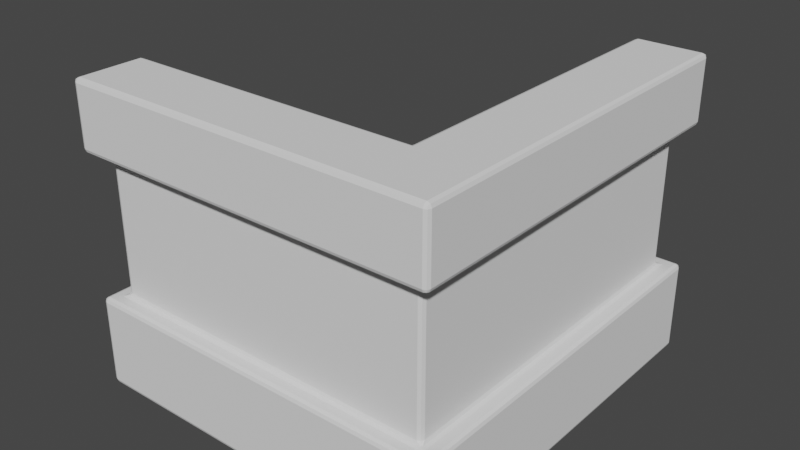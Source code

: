 # Source: balay.blend  (saved by Blender 3.2.14; exported with 4.5.12 LTS)
import bpy
from mathutils import Matrix  # noqa: F401  (used for matrix-valued properties, if any)

bpy.ops.wm.read_factory_settings(use_empty=True)
scene = bpy.context.scene
scene.name = 'Scene'

# ---- collections
col_collection = bpy.data.collections.new('Collection'); scene.collection.children.link(col_collection)

# ---- world
world_world = bpy.data.worlds.new('World'); scene.world = world_world
world_world.use_nodes = True; world_world.node_tree.nodes.clear()
_N = world_world.node_tree.nodes; _L = world_world.node_tree.links
n0 = _N.new('ShaderNodeOutputWorld'); n0.name = 'World Output'; n0.location = (300, 300)
n1 = _N.new('ShaderNodeBackground'); n1.name = 'Background'; n1.location = (10, 300)
n1.inputs[0].default_value = (0.05088, 0.05088, 0.05088, 1.0)
_L.new(n1.outputs[0], n0.inputs[0])
n0.is_active_output = True
world_world.color = (0.05088, 0.05088, 0.05088)
world_world.use_sun_shadow = False
world_world.sun_shadow_jitter_overblur = 0.0

# ---- meshes
me_plane = bpy.data.meshes.new('Plane')
me_plane.from_pydata([(-1.0, -1.0, 0.0), (1.0, -1.0, 0.0), (-1.0, 1.0, 0.0), (1.0, 1.0, 0.0), (-1.0, 1.135, 0.0), (1.0, 1.135, 0.0)], [], [(0, 1, 3, 2), (2, 3, 5, 4)])
_uv = me_plane.uv_layers.new(name='UVMap')
_uv.uv.foreach_set('vector', [0.0, 0.0, 1.0, 0.0, 1.0, 1.0, 0.0, 1.0, 0.0, 1.0, 1.0, 1.0, 1.0, 1.0, 0.0, 1.0])
me_plane.update()
me_plane_001 = bpy.data.meshes.new('Plane.001')
me_plane_001.from_pydata([(-1.0, -0.1763, 0.0), (1.0, -0.1763, 0.0), (-1.0, 0.1763, 0.0), (1.0, 0.1763, 0.0)], [], [(0, 1, 3, 2)])
_uv = me_plane_001.uv_layers.new(name='UVMap')
_uv.uv.foreach_set('vector', [0.0, 0.0, 1.0, 0.0, 1.0, 1.0, 0.0, 1.0])
me_plane_001.update()
me_cube_001 = bpy.data.meshes.new('Cube.001')
me_cube_001.from_pydata([(-1.0, -1.246, -0.119), (-1.0, -1.246, 1.881), (1.246, -1.246, -0.119), (1.246, -1.246, 1.881), (1.246, 1.129, -0.119), (1.246, 1.129, 1.881), (-1.0, -1.0, -0.119), (-1.0, -1.0, 1.881), (1.0, -1.0, -0.119), (1.0, -1.0, 1.881), (1.0, 1.129, -0.119), (1.0, 1.129, 1.881), (-1.0, -1.246, 0.4903), (-1.0, -1.246, 1.434), (1.246, 1.129, 1.434), (1.246, 1.129, 0.4903), (1.246, -1.246, 0.4903), (1.246, -1.246, 1.434), (-1.0, -1.0, 1.434), (-1.0, -1.0, 0.4903), (1.0, 1.129, 0.4903), (1.0, 1.129, 1.434), (1.0, -1.0, 1.434), (1.0, -1.0, 0.4903), (1.358, -1.358, -0.119), (1.358, 1.241, -0.119), (1.358, 1.241, 1.881), (1.358, -1.358, 1.881), (-1.112, -1.358, -0.119), (-1.112, -1.358, 1.881), (0.888, -0.888, -0.119), (0.888, 1.241, -0.119), (0.888, 1.241, 1.881), (0.888, -0.888, 1.881), (-1.112, -0.888, -0.119), (-1.112, -0.888, 1.881), (1.358, 1.241, 0.4903), (0.888, 1.241, 0.4903), (0.888, 1.241, 1.434), (1.358, 1.241, 1.434), (-1.112, -1.358, 1.434), (-1.112, -0.888, 1.434), (-1.112, -0.888, 0.4903), (-1.112, -1.358, 0.4903), (0.888, -0.888, 1.434), (0.888, -0.888, 0.4903), (1.358, -1.358, 1.434), (1.358, -1.358, 0.4903)], [], [(16, 12, 43, 47), (12, 19, 42, 43), (8, 6, 34, 30), (13, 17, 46, 40), (11, 5, 26, 32), (4, 2, 8, 10), (3, 5, 11, 9), (2, 0, 6, 8), (1, 3, 9, 7), (9, 11, 32, 33), (4, 10, 31, 25), (18, 13, 40, 41), (10, 8, 30, 31), (23, 20, 37, 45), (3, 1, 29, 27), (15, 20, 21, 14), (13, 18, 19, 12), (18, 22, 23, 19), (22, 21, 20, 23), (17, 13, 12, 16), (14, 17, 16, 15), (21, 22, 44, 38), (26, 39, 38, 32), (25, 36, 47, 24), (30, 34, 42, 45), (24, 47, 43, 28), (39, 26, 27, 46), (44, 41, 35, 33), (46, 27, 29, 40), (31, 30, 45, 37), (38, 44, 33, 32), (28, 43, 42, 34), (36, 25, 31, 37), (40, 29, 35, 41), (7, 9, 33, 35), (22, 18, 41, 44), (2, 4, 25, 24), (20, 15, 36, 37), (17, 14, 39, 46), (6, 0, 28, 34), (5, 3, 27, 26), (15, 16, 47, 36), (1, 7, 35, 29), (19, 23, 45, 42), (0, 2, 24, 28), (14, 21, 38, 39)])
_uv = me_cube_001.uv_layers.new(name='UVMap')
_uv.uv.foreach_set('vector', [0.4411, 0.75, 0.4411, 1.0, 0.4411, 1.0, 0.4411, 0.75, 0.4411, 1.0, 0.4411, 1.0, 0.4411, 1.0, 0.4411, 1.0, 0.375, 0.75, 0.375, 1.0, 0.375, 1.0, 0.375, 0.75, 0.5591, 1.0, 0.5591, 0.75, 0.5591, 0.75, 0.5591, 1.0, 0.625, 0.5, 0.625, 0.5, 0.625, 0.5, 0.625, 0.5, 0.375, 0.5, 0.375, 0.75, 0.375, 0.75, 0.375, 0.5, 0.625, 0.75, 0.625, 0.5, 0.625, 0.5, 0.625, 0.75, 0.375, 0.75, 0.375, 1.0, 0.375, 1.0, 0.375, 0.75, 0.625, 1.0, 0.625, 0.75, 0.625, 0.75, 0.625, 1.0, 0.625, 0.75, 0.625, 0.5, 0.625, 0.5, 0.625, 0.75, 0.375, 0.5, 0.375, 0.5, 0.375, 0.5, 0.375, 0.5, 0.5591, 1.0, 0.5591, 1.0, 0.5591, 1.0, 0.5591, 1.0, 0.375, 0.5, 0.375, 0.75, 0.375, 0.75, 0.375, 0.5, 0.4411, 0.75, 0.4411, 0.5, 0.4411, 0.5, 0.4411, 0.75, 0.625, 0.75, 0.625, 1.0, 0.625, 1.0, 0.625, 0.75, 0.4411, 0.5, 0.4411, 0.5, 0.5591, 0.5, 0.5591, 0.5, 0.5591, 1.0, 0.5591, 1.0, 0.4411, 1.0, 0.4411, 1.0, 0.5591, 1.0, 0.5591, 0.75, 0.4411, 0.75, 0.4411, 1.0, 0.5591, 0.75, 0.5591, 0.5, 0.4411, 0.5, 0.4411, 0.75, 0.5591, 0.75, 0.5591, 1.0, 0.4411, 1.0, 0.4411, 0.75, 0.5591, 0.5, 0.5591, 0.75, 0.4411, 0.75, 0.4411, 0.5, 0.5591, 0.5, 0.5591, 0.75, 0.5591, 0.75, 0.5591, 0.5, 0.625, 0.5, 0.5591, 0.5, 0.5591, 0.5, 0.625, 0.5, 0.375, 0.5, 0.4411, 0.5, 0.4411, 0.75, 0.375, 0.75, 0.375, 0.75, 0.375, 1.0, 0.4411, 1.0, 0.4411, 0.75, 0.375, 0.75, 0.4411, 0.75, 0.4411, 1.0, 0.375, 1.0, 0.5591, 0.5, 0.625, 0.5, 0.625, 0.75, 0.5591, 0.75, 0.5591, 0.75, 0.5591, 1.0, 0.625, 1.0, 0.625, 0.75, 0.5591, 0.75, 0.625, 0.75, 0.625, 1.0, 0.5591, 1.0, 0.375, 0.5, 0.375, 0.75, 0.4411, 0.75, 0.4411, 0.5, 0.5591, 0.5, 0.5591, 0.75, 0.625, 0.75, 0.625, 0.5, 0.375, 1.0, 0.4411, 1.0, 0.4411, 1.0, 0.375, 1.0, 0.4411, 0.5, 0.375, 0.5, 0.375, 0.5, 0.4411, 0.5, 0.5591, 1.0, 0.625, 1.0, 0.625, 1.0, 0.5591, 1.0, 0.625, 1.0, 0.625, 0.75, 0.625, 0.75, 0.625, 1.0, 0.5591, 0.75, 0.5591, 1.0, 0.5591, 1.0, 0.5591, 0.75, 0.375, 0.75, 0.375, 0.5, 0.375, 0.5, 0.375, 0.75, 0.4411, 0.5, 0.4411, 0.5, 0.4411, 0.5, 0.4411, 0.5, 0.5591, 0.75, 0.5591, 0.5, 0.5591, 0.5, 0.5591, 0.75, 0.375, 1.0, 0.375, 1.0, 0.375, 1.0, 0.375, 1.0, 0.625, 0.5, 0.625, 0.75, 0.625, 0.75, 0.625, 0.5, 0.4411, 0.5, 0.4411, 0.75, 0.4411, 0.75, 0.4411, 0.5, 0.625, 1.0, 0.625, 1.0, 0.625, 1.0, 0.625, 1.0, 0.4411, 1.0, 0.4411, 0.75, 0.4411, 0.75, 0.4411, 1.0, 0.375, 1.0, 0.375, 0.75, 0.375, 0.75, 0.375, 1.0, 0.5591, 0.5, 0.5591, 0.5, 0.5591, 0.5, 0.5591, 0.5])
me_cube_001.update()
me_cube_002 = bpy.data.meshes.new('Cube.002')
me_cube_002.from_pydata([(0.2459, -1.0, 1.264), (0.2459, -1.0, 0.6604), (0.6155, -1.0, 1.264), (0.6155, -1.0, 0.6604), (0.2949, -0.8948, 1.215), (0.2949, -0.8948, 0.7094), (0.5665, -0.8948, 1.215), (0.5665, -0.8948, 0.7094), (0.2459, -0.8948, 1.264), (0.2459, -0.8948, 0.6604), (0.6155, -0.8948, 1.264), (0.6155, -0.8948, 0.6604), (0.2949, -0.9762, 1.215), (0.2949, -0.9762, 0.7094), (0.5665, -0.9762, 1.215), (0.5665, -0.9762, 0.7094), (0.1367, -0.9762, 1.028), (0.1367, -0.9762, 1.215), (-0.05698, -0.9762, 1.028), (-0.05698, -0.9762, 1.215), (0.1857, -0.8948, 0.9792), (0.1857, -0.8948, 1.264), (-0.106, -0.8948, 0.9792), (-0.106, -0.8948, 1.264), (0.1367, -0.8948, 1.028), (0.1367, -0.8948, 1.215), (-0.05698, -0.8948, 1.028), (-0.05698, -0.8948, 1.215), (0.1857, -1.0, 0.9792), (0.1857, -1.0, 1.264), (-0.106, -1.0, 0.9792), (-0.106, -1.0, 1.264), (0.1367, -0.9762, 0.7081), (0.1367, -0.9762, 0.8949), (-0.05698, -0.9762, 0.7081), (-0.05698, -0.9762, 0.8949), (0.1857, -0.8948, 0.6591), (0.1857, -0.8948, 0.9439), (-0.106, -0.8948, 0.6591), (-0.106, -0.8948, 0.9439), (0.1367, -0.8948, 0.7081), (0.1367, -0.8948, 0.8949), (-0.05698, -0.8948, 0.7081), (-0.05698, -0.8948, 0.8949), (0.1857, -1.0, 0.6591), (0.1857, -1.0, 0.9439), (-0.106, -1.0, 0.6591), (-0.106, -1.0, 0.9439)], [], [(0, 1, 3, 2), (7, 5, 13, 15), (2, 3, 11, 10), (1, 0, 8, 9), (3, 1, 9, 11), (0, 2, 10, 8), (4, 5, 9, 8), (6, 4, 8, 10), (7, 6, 10, 11), (5, 7, 11, 9), (12, 14, 15, 13), (4, 6, 14, 12), (6, 7, 15, 14), (5, 4, 12, 13), (25, 24, 16, 17), (30, 31, 23, 22), (26, 24, 20, 22), (26, 27, 19, 18), (19, 17, 16, 18), (27, 25, 17, 19), (25, 27, 23, 21), (31, 29, 21, 23), (24, 26, 18, 16), (28, 30, 22, 20), (31, 30, 28, 29), (27, 26, 22, 23), (29, 28, 20, 21), (24, 25, 21, 20), (41, 40, 32, 33), (46, 47, 39, 38), (42, 40, 36, 38), (42, 43, 35, 34), (35, 33, 32, 34), (43, 41, 33, 35), (41, 43, 39, 37), (47, 45, 37, 39), (40, 42, 34, 32), (44, 46, 38, 36), (47, 46, 44, 45), (43, 42, 38, 39), (45, 44, 36, 37), (40, 41, 37, 36)])
_uv = me_cube_002.uv_layers.new(name='UVMap')
_uv.uv.foreach_set('vector', [0.5591, 1.0, 0.4411, 1.0, 0.4411, 0.75, 0.5591, 0.75, 0.4507, 0.7772, 0.4507, 0.9728, 0.4507, 0.9728, 0.4507, 0.7772, 0.5591, 0.75, 0.4411, 0.75, 0.4411, 0.75, 0.5591, 0.75, 0.4411, 1.0, 0.5591, 1.0, 0.5591, 1.0, 0.4411, 1.0, 0.4411, 0.75, 0.4411, 1.0, 0.4411, 1.0, 0.4411, 0.75, 0.5591, 1.0, 0.5591, 0.75, 0.5591, 0.75, 0.5591, 1.0, 0.5495, 0.9728, 0.4507, 0.9728, 0.4411, 1.0, 0.5591, 1.0, 0.5495, 0.7772, 0.5495, 0.9728, 0.5591, 1.0, 0.5591, 0.75, 0.4507, 0.7772, 0.5495, 0.7772, 0.5591, 0.75, 0.4411, 0.75, 0.4507, 0.9728, 0.4507, 0.7772, 0.4411, 0.75, 0.4411, 1.0, 0.5495, 0.9728, 0.5495, 0.7772, 0.4507, 0.7772, 0.4507, 0.9728, 0.5495, 0.9728, 0.5495, 0.7772, 0.5495, 0.7772, 0.5495, 0.9728, 0.5495, 0.7772, 0.4507, 0.7772, 0.4507, 0.7772, 0.5495, 0.7772, 0.4507, 0.9728, 0.5495, 0.9728, 0.5495, 0.9728, 0.4507, 0.9728, 0.5495, 0.7772, 0.4507, 0.7772, 0.4507, 0.7772, 0.5495, 0.7772, 0.4411, 1.0, 0.5591, 1.0, 0.5591, 1.0, 0.4411, 1.0, 0.4507, 0.9728, 0.4507, 0.7772, 0.4411, 0.75, 0.4411, 1.0, 0.4507, 0.9728, 0.5495, 0.9728, 0.5495, 0.9728, 0.4507, 0.9728, 0.5495, 0.9728, 0.5495, 0.7772, 0.4507, 0.7772, 0.4507, 0.9728, 0.5495, 0.9728, 0.5495, 0.7772, 0.5495, 0.7772, 0.5495, 0.9728, 0.5495, 0.7772, 0.5495, 0.9728, 0.5591, 1.0, 0.5591, 0.75, 0.5591, 1.0, 0.5591, 0.75, 0.5591, 0.75, 0.5591, 1.0, 0.4507, 0.7772, 0.4507, 0.9728, 0.4507, 0.9728, 0.4507, 0.7772, 0.4411, 0.75, 0.4411, 1.0, 0.4411, 1.0, 0.4411, 0.75, 0.5591, 1.0, 0.4411, 1.0, 0.4411, 0.75, 0.5591, 0.75, 0.5495, 0.9728, 0.4507, 0.9728, 0.4411, 1.0, 0.5591, 1.0, 0.5591, 0.75, 0.4411, 0.75, 0.4411, 0.75, 0.5591, 0.75, 0.4507, 0.7772, 0.5495, 0.7772, 0.5591, 0.75, 0.4411, 0.75, 0.5495, 0.7772, 0.4507, 0.7772, 0.4507, 0.7772, 0.5495, 0.7772, 0.4411, 1.0, 0.5591, 1.0, 0.5591, 1.0, 0.4411, 1.0, 0.4507, 0.9728, 0.4507, 0.7772, 0.4411, 0.75, 0.4411, 1.0, 0.4507, 0.9728, 0.5495, 0.9728, 0.5495, 0.9728, 0.4507, 0.9728, 0.5495, 0.9728, 0.5495, 0.7772, 0.4507, 0.7772, 0.4507, 0.9728, 0.5495, 0.9728, 0.5495, 0.7772, 0.5495, 0.7772, 0.5495, 0.9728, 0.5495, 0.7772, 0.5495, 0.9728, 0.5591, 1.0, 0.5591, 0.75, 0.5591, 1.0, 0.5591, 0.75, 0.5591, 0.75, 0.5591, 1.0, 0.4507, 0.7772, 0.4507, 0.9728, 0.4507, 0.9728, 0.4507, 0.7772, 0.4411, 0.75, 0.4411, 1.0, 0.4411, 1.0, 0.4411, 0.75, 0.5591, 1.0, 0.4411, 1.0, 0.4411, 0.75, 0.5591, 0.75, 0.5495, 0.9728, 0.4507, 0.9728, 0.4411, 1.0, 0.5591, 1.0, 0.5591, 0.75, 0.4411, 0.75, 0.4411, 0.75, 0.5591, 0.75, 0.4507, 0.7772, 0.5495, 0.7772, 0.5591, 0.75, 0.4411, 0.75])
me_cube_002.update()
me_cube_003 = bpy.data.meshes.new('Cube.003')
me_cube_003.from_pydata([(1.0, -0.2723, 1.078), (1.0, -0.2723, 1.215), (1.0, 0.7521, 1.215), (1.0, 0.7521, 1.078), (0.7083, -0.2723, 1.078), (0.7083, -0.2723, 1.215), (0.7083, 0.7521, 1.215), (0.7083, 0.7521, 1.078)], [], [(2, 3, 0, 1), (6, 5, 4, 7), (0, 3, 7, 4), (3, 2, 6, 7), (2, 1, 5, 6), (1, 0, 4, 5)])
_uv = me_cube_003.uv_layers.new(name='UVMap')
_uv.uv.foreach_set('vector', [0.5591, 0.75, 0.4411, 0.75, 0.4411, 0.5, 0.5591, 0.5, 0.5591, 0.75, 0.5591, 0.5, 0.4411, 0.5, 0.4411, 0.75, 0.4411, 0.5, 0.4411, 0.75, 0.4411, 0.75, 0.4411, 0.5, 0.4411, 0.75, 0.5591, 0.75, 0.5591, 0.75, 0.4411, 0.75, 0.5591, 0.75, 0.5591, 0.5, 0.5591, 0.5, 0.5591, 0.75, 0.5591, 0.5, 0.4411, 0.5, 0.4411, 0.5, 0.5591, 0.5])
me_cube_003.update()
me_plane_002 = bpy.data.meshes.new('Plane.002')
me_plane_002.from_pydata([(-1.0, -1.0, 0.0), (1.0, -1.0, 0.0), (-1.0, 1.0, 0.0), (1.0, 1.0, 0.0)], [], [(0, 1, 3, 2)])
_uv = me_plane_002.uv_layers.new(name='UVMap')
_uv.uv.foreach_set('vector', [0.0, 0.0, 1.0, 0.0, 1.0, 1.0, 0.0, 1.0])
me_plane_002.update()
me_plane_003 = bpy.data.meshes.new('Plane.003')
me_plane_003.from_pydata([(-1.0, -1.0, 0.0), (1.0, -1.0, 0.0), (-1.0, 1.0, 0.0), (1.0, 1.0, 0.0), (-1.0, 1.0, -0.1651), (-1.0, -1.0, -0.1651), (1.0, -1.0, -0.1651), (1.0, 1.0, -0.1651)], [], [(0, 2, 3, 1), (5, 6, 7, 4), (3, 2, 4, 7), (0, 1, 6, 5), (1, 3, 7, 6), (2, 0, 5, 4)])
_uv = me_plane_003.uv_layers.new(name='UVMap')
_uv.uv.foreach_set('vector', [0.0, 0.0, 0.0, 1.0, 1.0, 1.0, 1.0, 0.0, 0.0, 0.0, 1.0, 0.0, 1.0, 1.0, 0.0, 1.0, 1.0, 1.0, 0.0, 1.0, 0.0, 1.0, 1.0, 1.0, 0.0, 0.0, 1.0, 0.0, 1.0, 0.0, 0.0, 0.0, 1.0, 0.0, 1.0, 1.0, 1.0, 1.0, 1.0, 0.0, 0.0, 1.0, 0.0, 0.0, 0.0, 0.0, 0.0, 1.0])
me_plane_003.update()
me_plane_004 = bpy.data.meshes.new('Plane.004')
me_plane_004.from_pydata([(-1.0, -1.0, 0.0), (1.0, -1.0, 0.0), (-1.0, 1.0, 0.0), (1.0, 1.0, 0.0), (-1.0, 1.0, -0.1651), (-1.0, -1.0, -0.1651), (1.0, -1.0, -0.1651), (1.0, 1.0, -0.1651), (-1.0, 0.0, 0.0), (1.0, 0.0, 0.0), (-1.0, 0.0, -0.1651), (1.0, 0.0, -0.1651), (-1.0, -0.674, 0.0), (-1.0, -0.674, -0.1651), (1.0, -0.674, 0.0), (1.0, -0.674, -0.1651), (1.0, -0.337, 0.0), (1.0, -0.337, -0.1651), (-1.0, -0.337, 0.0), (-1.0, -0.337, -0.1651), (1.0, 0.6254, 0.0), (1.0, 0.6254, -0.1651), (-1.0, 0.6254, 0.0), (-1.0, 0.6254, -0.1651), (-1.0, 0.3127, 0.0), (-1.0, 0.3127, -0.1651), (1.0, 0.3127, 0.0), (1.0, 0.3127, -0.1651)], [], [(22, 2, 3, 20), (23, 21, 7, 4), (3, 2, 4, 7), (0, 1, 6, 5), (20, 3, 7, 21), (12, 0, 5, 13), (24, 8, 10, 25), (16, 9, 11, 17), (19, 17, 11, 10), (18, 8, 9, 16), (0, 12, 14, 1), (5, 6, 15, 13), (1, 14, 15, 6), (18, 12, 13, 19), (8, 18, 19, 10), (12, 18, 16, 14), (13, 15, 17, 19), (14, 16, 17, 15), (2, 22, 23, 4), (26, 20, 21, 27), (25, 27, 21, 23), (24, 22, 20, 26), (8, 24, 26, 9), (10, 11, 27, 25), (9, 26, 27, 11), (22, 24, 25, 23)])
_uv = me_plane_004.uv_layers.new(name='UVMap')
_uv.uv.foreach_set('vector', [0.0, 0.8127, 0.0, 1.0, 1.0, 1.0, 1.0, 0.8127, 0.0, 0.8127, 1.0, 0.8127, 1.0, 1.0, 0.0, 1.0, 1.0, 1.0, 0.0, 1.0, 0.0, 1.0, 1.0, 1.0, 0.0, 0.0, 1.0, 0.0, 1.0, 0.0, 0.0, 0.0, 1.0, 0.8127, 1.0, 1.0, 1.0, 1.0, 1.0, 0.8127, 0.0, 0.163, 0.0, 0.0, 0.0, 0.0, 0.0, 0.163, 0.0, 0.6564, 0.0, 0.5, 0.0, 0.5, 0.0, 0.6564, 1.0, 0.3315, 1.0, 0.5, 1.0, 0.5, 1.0, 0.3315, 0.0, 0.3315, 1.0, 0.3315, 1.0, 0.5, 0.0, 0.5, 0.0, 0.3315, 0.0, 0.5, 1.0, 0.5, 1.0, 0.3315, 0.0, 0.0, 0.0, 0.163, 1.0, 0.163, 1.0, 0.0, 0.0, 0.0, 1.0, 0.0, 1.0, 0.163, 0.0, 0.163, 1.0, 0.0, 1.0, 0.163, 1.0, 0.163, 1.0, 0.0, 0.0, 0.3315, 0.0, 0.163, 0.0, 0.163, 0.0, 0.3315, 0.0, 0.5, 0.0, 0.3315, 0.0, 0.3315, 0.0, 0.5, 0.0, 0.163, 0.0, 0.3315, 1.0, 0.3315, 1.0, 0.163, 0.0, 0.163, 1.0, 0.163, 1.0, 0.3315, 0.0, 0.3315, 1.0, 0.163, 1.0, 0.3315, 1.0, 0.3315, 1.0, 0.163, 0.0, 1.0, 0.0, 0.8127, 0.0, 0.8127, 0.0, 1.0, 1.0, 0.6564, 1.0, 0.8127, 1.0, 0.8127, 1.0, 0.6564, 0.0, 0.6564, 1.0, 0.6564, 1.0, 0.8127, 0.0, 0.8127, 0.0, 0.6564, 0.0, 0.8127, 1.0, 0.8127, 1.0, 0.6564, 0.0, 0.5, 0.0, 0.6564, 1.0, 0.6564, 1.0, 0.5, 0.0, 0.5, 1.0, 0.5, 1.0, 0.6564, 0.0, 0.6564, 1.0, 0.5, 1.0, 0.6564, 1.0, 0.6564, 1.0, 0.5, 0.0, 0.8127, 0.0, 0.6564, 0.0, 0.6564, 0.0, 0.8127])
me_plane_004.update()

# ---- objects
ob_plane = bpy.data.objects.new('Plane', me_plane)
ob_plane_001 = bpy.data.objects.new('Plane.001', me_plane_001)
ob_cube = bpy.data.objects.new('Cube', me_cube_001)
ob_cube_001 = bpy.data.objects.new('Cube.001', me_cube_002)
ob_cube_002 = bpy.data.objects.new('Cube.002', me_cube_003)
ob_plane_002 = bpy.data.objects.new('Plane.002', me_plane_002)
ob_plane_003 = bpy.data.objects.new('Plane.003', me_plane_003)
ob_plane_004 = bpy.data.objects.new('Plane.004', me_plane_004)

# ---- transforms, parenting, visibility, modifiers, constraints
ob_plane.location = (0.0, 0.0, 0.0)
_m = ob_plane.modifiers.new('Solidify', 'SOLIDIFY')
_m.thickness = 0.14
_m = ob_plane.modifiers.new('Bevel', 'BEVEL')
_m.width = 0.014
_m.width_pct = 0.014
ob_plane_001.location = (0.0, -0.808, 0.01308)
_m = ob_plane_001.modifiers.new('Solidify', 'SOLIDIFY')
_m.thickness = 0.051
_m = ob_plane_001.modifiers.new('Bevel', 'BEVEL')
_m.width = 0.005
_m.width_pct = 0.005
_m = ob_plane_001.modifiers.new('Array', 'ARRAY')
_m.count = 6
_m.relative_offset_displace = (0.0, 1.0, 0.0)
ob_cube.location = (0.0, 0.0, 0.0)
_m = ob_cube.modifiers.new('Bevel', 'BEVEL')
_m.width = 0.028
_m.width_pct = 0.028
_m.segments = 2
ob_cube_001.location = (0.0, 0.0, 0.0)
_m = ob_cube_001.modifiers.new('Bevel', 'BEVEL')
_m.width = 0.028
_m.width_pct = 0.028
_m.segments = 2
ob_cube_002.location = (0.0, 0.0, 0.0)
_m = ob_cube_002.modifiers.new('Bevel', 'BEVEL')
_m.width = 0.014
_m.width_pct = 0.014
_m.segments = 2
ob_plane_002.location = (0.0, 0.0, 0.0)
ob_plane_003.location = (0.1428, -0.3169, 0.1809)
ob_plane_003.scale = (0.668, 0.4779, 0.668)
_m = ob_plane_003.modifiers.new('Bevel', 'BEVEL')
_m.width = 0.015
_m.width_pct = 0.015
_m.segments = 2
ob_plane_004.location = (-0.4632, -0.3169, 0.2863)
ob_plane_004.scale = (0.05996, 0.4779, 0.668)
_m = ob_plane_004.modifiers.new('Bevel', 'BEVEL')
_m.width = 0.015
_m.width_pct = 0.015
_m.segments = 2

# ---- collection membership
col_collection.objects.link(ob_plane)
col_collection.objects.link(ob_plane_001)
col_collection.objects.link(ob_cube)
col_collection.objects.link(ob_cube_001)
col_collection.objects.link(ob_cube_002)
col_collection.objects.link(ob_plane_002)
col_collection.objects.link(ob_plane_003)
col_collection.objects.link(ob_plane_004)

# ---- scene / render settings (as saved in the file)
scene.frame_start = 1; scene.frame_end = 250; scene.frame_set(4)
scene.render.engine = 'BLENDER_EEVEE_NEXT'
scene.cycles.sampling_pattern = 'TABULATED_SOBOL'
scene.cycles.use_light_tree = False
scene.view_settings.view_transform = 'Filmic'
bpy.context.view_layer.update()

# ---- added for rendering (the .blend has no active camera and no usable light): camera, sun
cam_auto = bpy.data.cameras.new('AutoCamera')
cam_auto.lens = 50.0
cam_auto.sensor_width = 36.0
cam_auto.clip_end = 1000.0
ob_auto_camera = bpy.data.objects.new('AutoCamera', cam_auto)
scene.collection.objects.link(ob_auto_camera)
ob_auto_camera.location = (3.93101, -4.62812, 3.91691)
ob_auto_camera.rotation_euler = (1.09748, -7.21219e-08, 0.694738)
scene.camera = ob_auto_camera
light_auto_sun = bpy.data.lights.new('AutoSun', 'SUN')
light_auto_sun.energy = 3.0
light_auto_sun.angle = 0.0523599
ob_auto_sun = bpy.data.objects.new('AutoSun', light_auto_sun)
scene.collection.objects.link(ob_auto_sun)
ob_auto_sun.rotation_euler = (0.872665, 0.174533, 0.523599)
bpy.context.view_layer.update()

